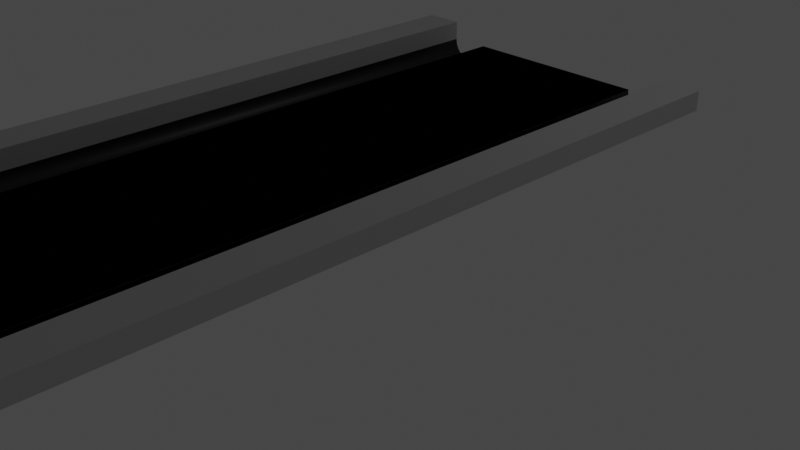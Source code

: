 # Source: pistas.blend  (saved by Blender 2.91.10; exported with 4.5.12 LTS)
import bpy
from mathutils import Matrix  # noqa: F401  (used for matrix-valued properties, if any)

bpy.ops.wm.read_factory_settings(use_empty=True)
scene = bpy.context.scene
scene.name = 'Scene'

# ---- collections
col_collection = bpy.data.collections.new('Collection'); scene.collection.children.link(col_collection)

# ---- images (referenced by path relative to the original .blend; pixels are not part of the script)
import os
ASSET_DIR = os.environ.get("B2B_ASSET_DIR", "")  # directory of the original .blend (textures are referenced by path, not embedded)
HERE = os.path.dirname(os.path.abspath(__file__))  # packed textures are extracted next to this script under _unpacked/

def load_image(name, relpath, width, height, colorspace="sRGB"):
    """Load a texture the original file referenced (path relative to the .blend, or extracted next to this script)."""
    p = next((c for c in (os.path.join(HERE, relpath), os.path.join(ASSET_DIR, relpath)) if relpath and os.path.exists(c)), "")
    if p:
        img = bpy.data.images.load(p, check_existing=True)
        img.name = name
    else:  # same state as the original file: an image datablock whose file is absent (Cycles renders it pink)
        img = bpy.data.images.new(name, width, height)
        img.source = "FILE"
        img.filepath = "//" + (relpath or name)
    img.colorspace_settings.name = colorspace
    return img
img_wood052_2k_color_jpg = load_image('Wood052_2K_Color.jpg', 'Texturas/Suelo pista/Wood052_2K_Color.jpg', 1024, 1024, 'sRGB')
img_wood052_2k_normal_jpg = load_image('Wood052_2K_Normal.jpg', 'Texturas/Suelo pista/Wood052_2K_Normal.jpg', 1024, 1024, 'sRGB')
img_wood052_2k_roughness_jpg = load_image('Wood052_2K_Roughness.jpg', 'Texturas/Suelo pista/Wood052_2K_Roughness.jpg', 1024, 1024, 'sRGB')

# ---- materials (node trees are filled in below, after node groups)
mat_material = bpy.data.materials.new('Material')
mat_material.use_transparent_shadow = False
mat_material_001 = bpy.data.materials.new('Material.001')
mat_material_001.use_transparent_shadow = False
mat_material_002 = bpy.data.materials.new('Material.002')
mat_material_002.use_transparent_shadow = False

# ---- material node trees
mat_material.use_nodes = True; mat_material.node_tree.nodes.clear()
_N = mat_material.node_tree.nodes; _L = mat_material.node_tree.links
n0 = _N.new('ShaderNodeBsdfPrincipled'); n0.name = 'Principled BSDF'; n0.location = (10, 300)
n0.distribution = 'GGX'
n0.subsurface_method = 'BURLEY'
n0.inputs[3].default_value = 1.45
n0.inputs[27].default_value = (0.0, 0.0, 0.0, 1.0)
n0.inputs[28].default_value = 1.0
n1 = _N.new('ShaderNodeOutputMaterial'); n1.name = 'Material Output'; n1.location = (300, 300)
n2 = _N.new('ShaderNodeTexImage'); n2.name = 'Image Texture'; n2.location = (-854, 425)
n2.image = img_wood052_2k_color_jpg
n3 = _N.new('ShaderNodeTexImage'); n3.name = 'Image Texture.001'; n3.location = (-623, -154)
n3.image = img_wood052_2k_normal_jpg
n4 = _N.new('ShaderNodeBump'); n4.name = 'Bump'; n4.location = (-268, -160)
n4.inputs[0].default_value = 0.1917
n4.inputs[1].default_value = 1.0
n4.inputs[2].default_value = 1.0
n5 = _N.new('ShaderNodeTexImage'); n5.name = 'Image Texture.002'; n5.location = (-597, 158)
n5.image = img_wood052_2k_roughness_jpg
n6 = _N.new('ShaderNodeTexCoord'); n6.name = 'Texture Coordinate'; n6.location = (-1522, 132)
n7 = _N.new('ShaderNodeMapping'); n7.name = 'Mapping'; n7.location = (-1312, 149)
n7.width = 240
n7.inputs[3].default_value = (10.0, 1.0, 1.0)
_L.new(n0.outputs[0], n1.inputs[0])
_L.new(n2.outputs[0], n0.inputs[0])
_L.new(n5.outputs[0], n0.inputs[2])
_L.new(n3.outputs[0], n4.inputs[3])
_L.new(n4.outputs[0], n0.inputs[5])
_L.new(n7.outputs[0], n5.inputs[0])
_L.new(n6.outputs[2], n7.inputs[0])
_L.new(n7.outputs[0], n2.inputs[0])
_L.new(n7.outputs[0], n3.inputs[0])
n1.is_active_output = True
mat_material_001.use_nodes = True; mat_material_001.node_tree.nodes.clear()
_N = mat_material_001.node_tree.nodes; _L = mat_material_001.node_tree.links
n0 = _N.new('ShaderNodeBsdfPrincipled'); n0.name = 'Principled BSDF'; n0.location = (10, 300)
n0.distribution = 'GGX'
n0.subsurface_method = 'BURLEY'
n0.inputs[0].default_value = (0.587, 0.587, 0.587, 1.0)
n0.inputs[3].default_value = 1.45
n0.inputs[27].default_value = (0.0, 0.0, 0.0, 1.0)
n0.inputs[28].default_value = 1.0
n1 = _N.new('ShaderNodeOutputMaterial'); n1.name = 'Material Output'; n1.location = (300, 300)
_L.new(n0.outputs[0], n1.inputs[0])
n1.is_active_output = True
mat_material_002.use_nodes = True; mat_material_002.node_tree.nodes.clear()
_N = mat_material_002.node_tree.nodes; _L = mat_material_002.node_tree.links
n0 = _N.new('ShaderNodeBsdfPrincipled'); n0.name = 'Principled BSDF'; n0.location = (10, 300)
n0.distribution = 'GGX'
n0.subsurface_method = 'BURLEY'
n0.inputs[0].default_value = (0.0, 0.0, 0.0, 1.0)
n0.inputs[2].default_value = 0.4
n0.inputs[3].default_value = 1.45
n0.inputs[27].default_value = (0.0, 0.0, 0.0, 1.0)
n0.inputs[28].default_value = 1.0
n1 = _N.new('ShaderNodeOutputMaterial'); n1.name = 'Material Output'; n1.location = (300, 300)
_L.new(n0.outputs[0], n1.inputs[0])
n1.is_active_output = True

# ---- world
world_world = bpy.data.worlds.new('World'); scene.world = world_world
world_world.use_nodes = True; world_world.node_tree.nodes.clear()
_N = world_world.node_tree.nodes; _L = world_world.node_tree.links
n0 = _N.new('ShaderNodeOutputWorld'); n0.name = 'World Output'; n0.location = (300, 300)
n1 = _N.new('ShaderNodeBackground'); n1.name = 'Background'; n1.location = (10, 300)
n1.inputs[0].default_value = (0.05088, 0.05088, 0.05088, 1.0)
_L.new(n1.outputs[0], n0.inputs[0])
n0.is_active_output = True
world_world.color = (0.05088, 0.05088, 0.05088)
world_world.use_sun_shadow = False
world_world.sun_shadow_jitter_overblur = 0.0

# ---- cameras
cam_camera = bpy.data.cameras.new('Camera')
cam_camera.clip_end = 100.0
cam_camera.ortho_scale = 7.314

# ---- lights
light_light = bpy.data.lights.new('Light', 'POINT')
light_light.transmission_factor = 0.0
light_light.energy = 1000.0
light_light.shadow_soft_size = 0.1
light_light.shadow_maximum_resolution = 0.006
light_light.use_absolute_resolution = True

# ---- meshes
me_cube_001 = bpy.data.meshes.new('Cube.001')
me_cube_001.from_pydata([(7.021, -25.0, -0.0053), (7.021, -25.0, 0.9945), (7.021, 25.0, -0.0053), (7.021, 25.0, 0.9945), (9.021, -25.0, -0.0053), (9.021, -25.0, 0.9945), (9.021, 25.0, -0.0053), (9.021, 25.0, 0.9945), (-5.019, -25.1, 0.0), (5.019, -25.1, 0.0), (-5.019, 25.1, 0.0), (5.019, 25.1, 0.0), (7.021, 25.0, 1.168e-06), (7.021, -25.0, -1.017e-06), (7.001, 25.0, -0.1951), (7.001, -25.0, -0.1951), (6.944, 25.0, -0.3827), (6.944, -25.0, -0.3827), (6.852, 25.0, -0.5556), (6.852, -25.0, -0.5556), (6.728, 25.0, -0.7071), (6.728, -25.0, -0.7071), (6.576, 25.0, -0.8315), (6.576, -25.0, -0.8315), (6.403, 25.0, -0.9239), (6.403, -25.0, -0.9239), (6.216, 25.0, -0.9808), (6.216, -25.0, -0.9808), (6.021, 25.0, -1.0), (6.021, -25.0, -1.0), (5.825, 25.0, -0.9808), (5.825, -25.0, -0.9808), (5.638, 25.0, -0.9239), (5.638, -25.0, -0.9239), (5.465, 25.0, -0.8315), (5.465, -25.0, -0.8315), (5.313, 25.0, -0.7071), (5.313, -25.0, -0.7071), (5.189, 25.0, -0.5556), (5.189, -25.0, -0.5556), (5.097, 25.0, -0.3827), (5.097, -25.0, -0.3827), (5.04, 25.0, -0.1951), (5.04, -25.0, -0.1951), (5.021, 25.0, 2.058e-06), (5.021, -25.0, -1.272e-07)], [], [(0, 1, 3, 2), (2, 3, 7, 6), (6, 7, 5, 4), (4, 5, 1, 0), (2, 6, 4, 0), (7, 3, 1, 5), (8, 9, 11, 10), (12, 13, 15, 14), (14, 15, 17, 16), (16, 17, 19, 18), (18, 19, 21, 20), (20, 21, 23, 22), (22, 23, 25, 24), (24, 25, 27, 26), (26, 27, 29, 28), (28, 29, 31, 30), (30, 31, 33, 32), (32, 33, 35, 34), (34, 35, 37, 36), (36, 37, 39, 38), (38, 39, 41, 40), (40, 41, 43, 42), (42, 43, 45, 44)])
me_cube_001.polygons.foreach_set('use_smooth', [0, 0, 0, 0, 0, 0, 0, 1, 1, 1, 1, 1, 1, 1, 1, 1, 1, 1, 1, 1, 1, 1, 1])
me_cube_001.polygons.foreach_set('material_index', [1, 1, 1, 1, 1, 1, 0, 2, 2, 2, 2, 2, 2, 2, 2, 2, 2, 2, 2, 2, 2, 2, 2])
_uv = me_cube_001.uv_layers.new(name='UVMap')
_uv.uv.foreach_set('vector', [0.375, 0.0, 0.625, 0.0, 0.625, 0.25, 0.375, 0.25, 0.375, 0.25, 0.625, 0.25, 0.625, 0.5, 0.375, 0.5, 0.375, 0.5, 0.625, 0.5, 0.625, 0.75, 0.375, 0.75, 0.375, 0.75, 0.625, 0.75, 0.625, 1.0, 0.375, 1.0, 0.125, 0.5, 0.375, 0.5, 0.375, 0.75, 0.125, 0.75, 0.625, 0.5, 0.875, 0.5, 0.875, 0.75, 0.625, 0.75, 0.0, 0.0, 1.0, 0.0, 1.0, 1.0, 0.0, 1.0, 0.75, 0.5, 0.75, 1.0, 0.7188, 1.0, 0.7188, 0.5, 0.7188, 0.5, 0.7188, 1.0, 0.6875, 1.0, 0.6875, 0.5, 0.6875, 0.5, 0.6875, 1.0, 0.6562, 1.0, 0.6562, 0.5, 0.6562, 0.5, 0.6562, 1.0, 0.625, 1.0, 0.625, 0.5, 0.625, 0.5, 0.625, 1.0, 0.5938, 1.0, 0.5938, 0.5, 0.5938, 0.5, 0.5938, 1.0, 0.5625, 1.0, 0.5625, 0.5, 0.5625, 0.5, 0.5625, 1.0, 0.5312, 1.0, 0.5312, 0.5, 0.5312, 0.5, 0.5312, 1.0, 0.5, 1.0, 0.5, 0.5, 0.5, 0.5, 0.5, 1.0, 0.4688, 1.0, 0.4688, 0.5, 0.4688, 0.5, 0.4688, 1.0, 0.4375, 1.0, 0.4375, 0.5, 0.4375, 0.5, 0.4375, 1.0, 0.4062, 1.0, 0.4062, 0.5, 0.4062, 0.5, 0.4062, 1.0, 0.375, 1.0, 0.375, 0.5, 0.375, 0.5, 0.375, 1.0, 0.3438, 1.0, 0.3438, 0.5, 0.3438, 0.5, 0.3438, 1.0, 0.3125, 1.0, 0.3125, 0.5, 0.3125, 0.5, 0.3125, 1.0, 0.2812, 1.0, 0.2812, 0.5, 0.2812, 0.5, 0.2812, 1.0, 0.25, 1.0, 0.25, 0.5])
me_cube_001.materials.append(mat_material)
me_cube_001.materials.append(mat_material_001)
me_cube_001.materials.append(mat_material_002)
me_cube_001.use_remesh_fix_poles = True
me_cube_001.use_remesh_preserve_attributes = False
me_cube_001.use_mirror_vertex_groups = False
me_cube_001.update()

# ---- objects
ob_light = bpy.data.objects.new('Light', light_light)
ob_camera = bpy.data.objects.new('Camera', cam_camera)
ob_pista = bpy.data.objects.new('pista', me_cube_001)

# ---- transforms, parenting, visibility, modifiers, constraints
ob_light.location = (15.34, 29.64, 24.8)
ob_light.rotation_euler = (0.6503, 0.05522, 1.866)
ob_light.scale = (6.244, 6.244, 6.244)
ob_light.lock_rotations_4d = False
ob_light.empty_display_type = 'ARROWS'
ob_light.color = (0.0, 0.0, 0.0, 0.0)
ob_light.lineart.crease_threshold = 0.0
ob_camera.location = (35.84, -19.88, 18.89)
ob_camera.rotation_euler = (1.109, 0.0, 0.8149)
ob_camera.scale = (6.244, 6.244, 6.244)
ob_camera.lock_rotations_4d = False
ob_camera.empty_display_type = 'ARROWS'
ob_camera.color = (0.0, 0.0, 0.0, 0.0)
ob_camera.display_type = 'WIRE'
ob_camera.lineart.crease_threshold = 0.0
ob_pista.location = (0.0, 0.0, 0.0)
ob_pista.lineart.crease_threshold = 0.0
_m = ob_pista.modifiers.new('Mirror', 'MIRROR')

# ---- collection membership
col_collection.objects.link(ob_light)
col_collection.objects.link(ob_camera)
col_collection.objects.link(ob_pista)

# ---- scene / render settings (as saved in the file)
scene.camera = ob_camera
scene.frame_start = 1; scene.frame_end = 250; scene.frame_set(2)
scene.render.engine = 'BLENDER_EEVEE_NEXT'
scene.cycles.use_denoising = False
scene.cycles.samples = 128
scene.cycles.sampling_pattern = 'TABULATED_SOBOL'
scene.cycles.use_adaptive_sampling = False
scene.cycles.use_light_tree = False
scene.view_settings.view_transform = 'Filmic'
bpy.context.view_layer.update()
